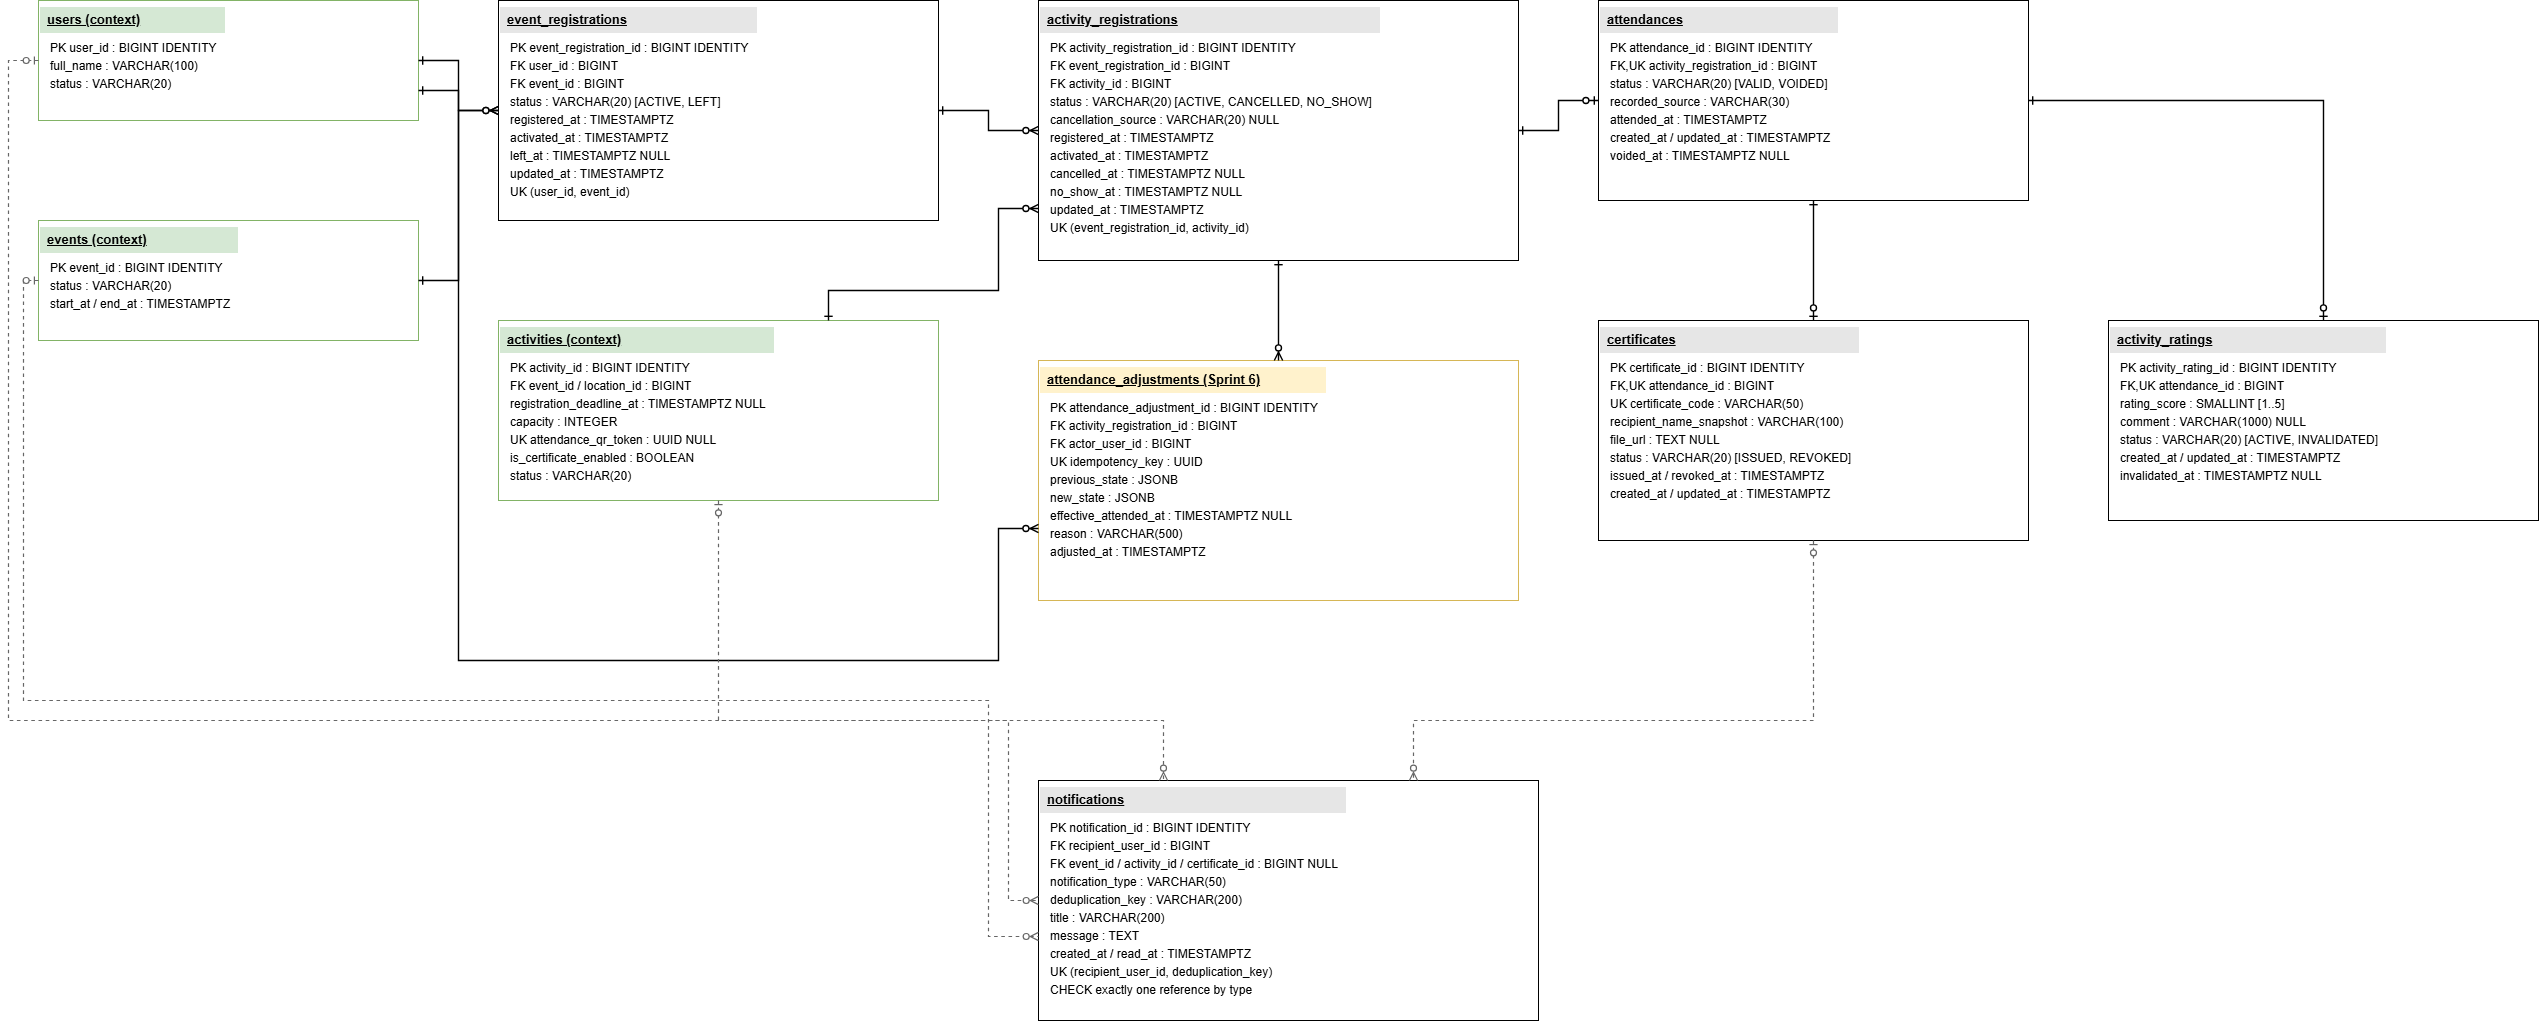

The diagram above was exported from draw.io. Its source (the exported page's mxGraphModel, read from the mxfile embedded in the PNG):
<mxGraphModel dx="2544" dy="1935" grid="1" gridSize="10" guides="1" tooltips="1" connect="1" arrows="1" fold="1" page="1" pageScale="1" pageWidth="2600" pageHeight="1400" math="0" shadow="0">
  <root>
    <mxCell id="p0" />
    <mxCell id="p1" parent="p0" />
    <mxCell id="participant-context-users" parent="p1" style="rounded=0;whiteSpace=wrap;html=1;fillColor=#ffffff;strokeColor=#82b366;fontColor=#000000;align=left;verticalAlign=top;spacingTop=8;spacingLeft=10;spacingRight=8;spacingBottom=8;fontSize=12;fontFamily=Arial;shadow=0;" value="&lt;div style=&quot;margin:-8px -8px 6px -10px;padding:5px 7px;background-color:#d5e8d4;text-align:left;font-size:13px&quot;&gt;&lt;u&gt;&lt;b&gt;users (context)&lt;/b&gt;&lt;/u&gt;&lt;/div&gt;&lt;div style=&quot;line-height:18px&quot;&gt;PK user_id : BIGINT IDENTITY&lt;/div&gt;&lt;div style=&quot;line-height:18px&quot;&gt;full_name : VARCHAR(100)&lt;/div&gt;&lt;div style=&quot;line-height:18px&quot;&gt;status : VARCHAR(20)&lt;/div&gt;" vertex="1">
      <mxGeometry height="120" width="380" x="40" y="40" as="geometry" />
    </mxCell>
    <mxCell id="participant-context-events" parent="p1" style="rounded=0;whiteSpace=wrap;html=1;fillColor=#ffffff;strokeColor=#82b366;fontColor=#000000;align=left;verticalAlign=top;spacingTop=8;spacingLeft=10;spacingRight=8;spacingBottom=8;fontSize=12;fontFamily=Arial;shadow=0;" value="&lt;div style=&quot;margin:-8px -8px 6px -10px;padding:5px 7px;background-color:#d5e8d4;text-align:left;font-size:13px&quot;&gt;&lt;u&gt;&lt;b&gt;events (context)&lt;/b&gt;&lt;/u&gt;&lt;/div&gt;&lt;div style=&quot;line-height:18px&quot;&gt;PK event_id : BIGINT IDENTITY&lt;/div&gt;&lt;div style=&quot;line-height:18px&quot;&gt;status : VARCHAR(20)&lt;/div&gt;&lt;div style=&quot;line-height:18px&quot;&gt;start_at / end_at : TIMESTAMPTZ&lt;/div&gt;" vertex="1">
      <mxGeometry height="120" width="380" x="40" y="260" as="geometry" />
    </mxCell>
    <mxCell id="participant-event-registrations" parent="p1" style="rounded=0;whiteSpace=wrap;html=1;fillColor=#ffffff;strokeColor=#000000;fontColor=#000000;align=left;verticalAlign=top;spacingTop=8;spacingLeft=10;spacingRight=8;spacingBottom=8;fontSize=12;fontFamily=Arial;shadow=0;" value="&lt;div style=&quot;margin:-8px -8px 6px -10px;padding:5px 7px;background-color:#e6e6e6;text-align:left;font-size:13px&quot;&gt;&lt;u&gt;&lt;b&gt;event_registrations&lt;/b&gt;&lt;/u&gt;&lt;/div&gt;&lt;div style=&quot;line-height:18px&quot;&gt;PK event_registration_id : BIGINT IDENTITY&lt;/div&gt;&lt;div style=&quot;line-height:18px&quot;&gt;FK user_id : BIGINT&lt;/div&gt;&lt;div style=&quot;line-height:18px&quot;&gt;FK event_id : BIGINT&lt;/div&gt;&lt;div style=&quot;line-height:18px&quot;&gt;status : VARCHAR(20) [ACTIVE, LEFT]&lt;/div&gt;&lt;div style=&quot;line-height:18px&quot;&gt;registered_at : TIMESTAMPTZ&lt;/div&gt;&lt;div style=&quot;line-height:18px&quot;&gt;activated_at : TIMESTAMPTZ&lt;/div&gt;&lt;div style=&quot;line-height:18px&quot;&gt;left_at : TIMESTAMPTZ NULL&lt;/div&gt;&lt;div style=&quot;line-height:18px&quot;&gt;updated_at : TIMESTAMPTZ&lt;/div&gt;&lt;div style=&quot;line-height:18px&quot;&gt;UK (user_id, event_id)&lt;/div&gt;" vertex="1">
      <mxGeometry height="220" width="440" x="500" y="40" as="geometry" />
    </mxCell>
    <mxCell id="participant-context-activities" parent="p1" style="rounded=0;whiteSpace=wrap;html=1;fillColor=#ffffff;strokeColor=#82b366;fontColor=#000000;align=left;verticalAlign=top;spacingTop=8;spacingLeft=10;spacingRight=8;spacingBottom=8;fontSize=12;fontFamily=Arial;shadow=0;" value="&lt;div style=&quot;margin:-8px -8px 6px -10px;padding:5px 7px;background-color:#d5e8d4;text-align:left;font-size:13px&quot;&gt;&lt;u&gt;&lt;b&gt;activities (context)&lt;/b&gt;&lt;/u&gt;&lt;/div&gt;&lt;div style=&quot;line-height:18px&quot;&gt;PK activity_id : BIGINT IDENTITY&lt;/div&gt;&lt;div style=&quot;line-height:18px&quot;&gt;FK event_id / location_id : BIGINT&lt;/div&gt;&lt;div style=&quot;line-height:18px&quot;&gt;registration_deadline_at : TIMESTAMPTZ NULL&lt;/div&gt;&lt;div style=&quot;line-height:18px&quot;&gt;capacity : INTEGER&lt;/div&gt;&lt;div style=&quot;line-height:18px&quot;&gt;UK attendance_qr_token : UUID NULL&lt;/div&gt;&lt;div style=&quot;line-height:18px&quot;&gt;is_certificate_enabled : BOOLEAN&lt;/div&gt;&lt;div style=&quot;line-height:18px&quot;&gt;status : VARCHAR(20)&lt;/div&gt;" vertex="1">
      <mxGeometry height="180" width="440" x="500" y="360" as="geometry" />
    </mxCell>
    <mxCell id="participant-activity-registrations" parent="p1" style="rounded=0;whiteSpace=wrap;html=1;fillColor=#ffffff;strokeColor=#000000;fontColor=#000000;align=left;verticalAlign=top;spacingTop=8;spacingLeft=10;spacingRight=8;spacingBottom=8;fontSize=12;fontFamily=Arial;shadow=0;" value="&lt;div style=&quot;margin:-8px -8px 6px -10px;padding:5px 7px;background-color:#e6e6e6;text-align:left;font-size:13px&quot;&gt;&lt;u&gt;&lt;b&gt;activity_registrations&lt;/b&gt;&lt;/u&gt;&lt;/div&gt;&lt;div style=&quot;line-height:18px&quot;&gt;PK activity_registration_id : BIGINT IDENTITY&lt;/div&gt;&lt;div style=&quot;line-height:18px&quot;&gt;FK event_registration_id : BIGINT&lt;/div&gt;&lt;div style=&quot;line-height:18px&quot;&gt;FK activity_id : BIGINT&lt;/div&gt;&lt;div style=&quot;line-height:18px&quot;&gt;status : VARCHAR(20) [ACTIVE, CANCELLED, NO_SHOW]&lt;/div&gt;&lt;div style=&quot;line-height:18px&quot;&gt;cancellation_source : VARCHAR(20) NULL&lt;/div&gt;&lt;div style=&quot;line-height:18px&quot;&gt;registered_at : TIMESTAMPTZ&lt;/div&gt;&lt;div style=&quot;line-height:18px&quot;&gt;activated_at : TIMESTAMPTZ&lt;/div&gt;&lt;div style=&quot;line-height:18px&quot;&gt;cancelled_at : TIMESTAMPTZ NULL&lt;/div&gt;&lt;div style=&quot;line-height:18px&quot;&gt;no_show_at : TIMESTAMPTZ NULL&lt;/div&gt;&lt;div style=&quot;line-height:18px&quot;&gt;updated_at : TIMESTAMPTZ&lt;/div&gt;&lt;div style=&quot;line-height:18px&quot;&gt;UK (event_registration_id, activity_id)&lt;/div&gt;" vertex="1">
      <mxGeometry height="260" width="480" x="1040" y="40" as="geometry" />
    </mxCell>
    <mxCell id="participant-attendances" parent="p1" style="rounded=0;whiteSpace=wrap;html=1;fillColor=#ffffff;strokeColor=#000000;fontColor=#000000;align=left;verticalAlign=top;spacingTop=8;spacingLeft=10;spacingRight=8;spacingBottom=8;fontSize=12;fontFamily=Arial;shadow=0;" value="&lt;div style=&quot;margin:-8px -8px 6px -10px;padding:5px 7px;background-color:#e6e6e6;text-align:left;font-size:13px&quot;&gt;&lt;u&gt;&lt;b&gt;attendances&lt;/b&gt;&lt;/u&gt;&lt;/div&gt;&lt;div style=&quot;line-height:18px&quot;&gt;PK attendance_id : BIGINT IDENTITY&lt;/div&gt;&lt;div style=&quot;line-height:18px&quot;&gt;FK,UK activity_registration_id : BIGINT&lt;/div&gt;&lt;div style=&quot;line-height:18px&quot;&gt;status : VARCHAR(20) [VALID, VOIDED]&lt;/div&gt;&lt;div style=&quot;line-height:18px&quot;&gt;recorded_source : VARCHAR(30)&lt;/div&gt;&lt;div style=&quot;line-height:18px&quot;&gt;attended_at : TIMESTAMPTZ&lt;/div&gt;&lt;div style=&quot;line-height:18px&quot;&gt;created_at / updated_at : TIMESTAMPTZ&lt;/div&gt;&lt;div style=&quot;line-height:18px&quot;&gt;voided_at : TIMESTAMPTZ NULL&lt;/div&gt;" vertex="1">
      <mxGeometry height="200" width="430" x="1600" y="40" as="geometry" />
    </mxCell>
    <mxCell id="participant-attendance-adjustments" parent="p1" style="rounded=0;whiteSpace=wrap;html=1;fillColor=#ffffff;strokeColor=#d6b656;fontColor=#000000;align=left;verticalAlign=top;spacingTop=8;spacingLeft=10;spacingRight=8;spacingBottom=8;fontSize=12;fontFamily=Arial;shadow=0;" value="&lt;div style=&quot;margin:-8px -8px 6px -10px;padding:5px 7px;background-color:#fff2cc;text-align:left;font-size:13px&quot;&gt;&lt;u&gt;&lt;b&gt;attendance_adjustments (Sprint 6)&lt;/b&gt;&lt;/u&gt;&lt;/div&gt;&lt;div style=&quot;line-height:18px&quot;&gt;PK attendance_adjustment_id : BIGINT IDENTITY&lt;/div&gt;&lt;div style=&quot;line-height:18px&quot;&gt;FK activity_registration_id : BIGINT&lt;/div&gt;&lt;div style=&quot;line-height:18px&quot;&gt;FK actor_user_id : BIGINT&lt;/div&gt;&lt;div style=&quot;line-height:18px&quot;&gt;UK idempotency_key : UUID&lt;/div&gt;&lt;div style=&quot;line-height:18px&quot;&gt;previous_state : JSONB&lt;/div&gt;&lt;div style=&quot;line-height:18px&quot;&gt;new_state : JSONB&lt;/div&gt;&lt;div style=&quot;line-height:18px&quot;&gt;effective_attended_at : TIMESTAMPTZ NULL&lt;/div&gt;&lt;div style=&quot;line-height:18px&quot;&gt;reason : VARCHAR(500)&lt;/div&gt;&lt;div style=&quot;line-height:18px&quot;&gt;adjusted_at : TIMESTAMPTZ&lt;/div&gt;" vertex="1">
      <mxGeometry height="240" width="480" x="1040" y="400" as="geometry" />
    </mxCell>
    <mxCell id="participant-certificates" parent="p1" style="rounded=0;whiteSpace=wrap;html=1;fillColor=#ffffff;strokeColor=#000000;fontColor=#000000;align=left;verticalAlign=top;spacingTop=8;spacingLeft=10;spacingRight=8;spacingBottom=8;fontSize=12;fontFamily=Arial;shadow=0;" value="&lt;div style=&quot;margin:-8px -8px 6px -10px;padding:5px 7px;background-color:#e6e6e6;text-align:left;font-size:13px&quot;&gt;&lt;u&gt;&lt;b&gt;certificates&lt;/b&gt;&lt;/u&gt;&lt;/div&gt;&lt;div style=&quot;line-height:18px&quot;&gt;PK certificate_id : BIGINT IDENTITY&lt;/div&gt;&lt;div style=&quot;line-height:18px&quot;&gt;FK,UK attendance_id : BIGINT&lt;/div&gt;&lt;div style=&quot;line-height:18px&quot;&gt;UK certificate_code : VARCHAR(50)&lt;/div&gt;&lt;div style=&quot;line-height:18px&quot;&gt;recipient_name_snapshot : VARCHAR(100)&lt;/div&gt;&lt;div style=&quot;line-height:18px&quot;&gt;file_url : TEXT NULL&lt;/div&gt;&lt;div style=&quot;line-height:18px&quot;&gt;status : VARCHAR(20) [ISSUED, REVOKED]&lt;/div&gt;&lt;div style=&quot;line-height:18px&quot;&gt;issued_at / revoked_at : TIMESTAMPTZ&lt;/div&gt;&lt;div style=&quot;line-height:18px&quot;&gt;created_at / updated_at : TIMESTAMPTZ&lt;/div&gt;" vertex="1">
      <mxGeometry height="220" width="430" x="1600" y="360" as="geometry" />
    </mxCell>
    <mxCell id="participant-activity-ratings" parent="p1" style="rounded=0;whiteSpace=wrap;html=1;fillColor=#ffffff;strokeColor=#000000;fontColor=#000000;align=left;verticalAlign=top;spacingTop=8;spacingLeft=10;spacingRight=8;spacingBottom=8;fontSize=12;fontFamily=Arial;shadow=0;" value="&lt;div style=&quot;margin:-8px -8px 6px -10px;padding:5px 7px;background-color:#e6e6e6;text-align:left;font-size:13px&quot;&gt;&lt;u&gt;&lt;b&gt;activity_ratings&lt;/b&gt;&lt;/u&gt;&lt;/div&gt;&lt;div style=&quot;line-height:18px&quot;&gt;PK activity_rating_id : BIGINT IDENTITY&lt;/div&gt;&lt;div style=&quot;line-height:18px&quot;&gt;FK,UK attendance_id : BIGINT&lt;/div&gt;&lt;div style=&quot;line-height:18px&quot;&gt;rating_score : SMALLINT [1..5]&lt;/div&gt;&lt;div style=&quot;line-height:18px&quot;&gt;comment : VARCHAR(1000) NULL&lt;/div&gt;&lt;div style=&quot;line-height:18px&quot;&gt;status : VARCHAR(20) [ACTIVE, INVALIDATED]&lt;/div&gt;&lt;div style=&quot;line-height:18px&quot;&gt;created_at / updated_at : TIMESTAMPTZ&lt;/div&gt;&lt;div style=&quot;line-height:18px&quot;&gt;invalidated_at : TIMESTAMPTZ NULL&lt;/div&gt;" vertex="1">
      <mxGeometry height="200" width="430" x="2110" y="360" as="geometry" />
    </mxCell>
    <mxCell id="participant-notifications" parent="p1" style="rounded=0;whiteSpace=wrap;html=1;fillColor=#ffffff;strokeColor=#000000;fontColor=#000000;align=left;verticalAlign=top;spacingTop=8;spacingLeft=10;spacingRight=8;spacingBottom=8;fontSize=12;fontFamily=Arial;shadow=0;" value="&lt;div style=&quot;margin:-8px -8px 6px -10px;padding:5px 7px;background-color:#e6e6e6;text-align:left;font-size:13px&quot;&gt;&lt;u&gt;&lt;b&gt;notifications&lt;/b&gt;&lt;/u&gt;&lt;/div&gt;&lt;div style=&quot;line-height:18px&quot;&gt;PK notification_id : BIGINT IDENTITY&lt;/div&gt;&lt;div style=&quot;line-height:18px&quot;&gt;FK recipient_user_id : BIGINT&lt;/div&gt;&lt;div style=&quot;line-height:18px&quot;&gt;FK event_id / activity_id / certificate_id : BIGINT NULL&lt;/div&gt;&lt;div style=&quot;line-height:18px&quot;&gt;notification_type : VARCHAR(50)&lt;/div&gt;&lt;div style=&quot;line-height:18px&quot;&gt;deduplication_key : VARCHAR(200)&lt;/div&gt;&lt;div style=&quot;line-height:18px&quot;&gt;title : VARCHAR(200)&lt;/div&gt;&lt;div style=&quot;line-height:18px&quot;&gt;message : TEXT&lt;/div&gt;&lt;div style=&quot;line-height:18px&quot;&gt;created_at / read_at : TIMESTAMPTZ&lt;/div&gt;&lt;div style=&quot;line-height:18px&quot;&gt;UK (recipient_user_id, deduplication_key)&lt;/div&gt;&lt;div style=&quot;line-height:18px&quot;&gt;CHECK exactly one reference by type&lt;/div&gt;" vertex="1">
      <mxGeometry height="240" width="500" x="1040" y="820" as="geometry" />
    </mxCell>
    <mxCell id="participant-edge-1" edge="1" parent="p1" source="participant-context-users" style="edgeStyle=orthogonalEdgeStyle;rounded=0;html=1;strokeColor=#000000;strokeWidth=1.4;startArrow=ERone;endArrow=ERzeroToMany;" target="participant-event-registrations" value="">
      <mxGeometry relative="1" as="geometry" />
    </mxCell>
    <mxCell id="participant-edge-2" edge="1" parent="p1" source="participant-context-events" style="edgeStyle=orthogonalEdgeStyle;rounded=0;html=1;strokeColor=#000000;strokeWidth=1.4;startArrow=ERone;endArrow=ERzeroToMany;" target="participant-event-registrations" value="">
      <mxGeometry relative="1" as="geometry" />
    </mxCell>
    <mxCell id="participant-edge-3" edge="1" parent="p1" source="participant-event-registrations" style="edgeStyle=orthogonalEdgeStyle;rounded=0;html=1;strokeColor=#000000;strokeWidth=1.4;startArrow=ERone;endArrow=ERzeroToMany;" target="participant-activity-registrations" value="">
      <mxGeometry relative="1" as="geometry" />
    </mxCell>
    <mxCell id="participant-edge-4" edge="1" parent="p1" source="participant-context-activities" style="edgeStyle=orthogonalEdgeStyle;orthogonalLoop=1;jettySize=auto;rounded=0;html=1;strokeColor=#000000;strokeWidth=1.4;startArrow=ERone;endArrow=ERzeroToMany;exitX=0.75;exitY=0;exitDx=0;exitDy=0;exitPerimeter=1;entryX=0;entryY=0.8;entryDx=0;entryDy=0;entryPerimeter=1;" target="participant-activity-registrations" value="">
      <mxGeometry relative="1" as="geometry">
        <Array as="points">
          <mxPoint x="830" y="330" />
          <mxPoint x="1000" y="330" />
          <mxPoint x="1000" y="248" />
        </Array>
      </mxGeometry>
    </mxCell>
    <mxCell id="participant-edge-5" edge="1" parent="p1" source="participant-activity-registrations" style="edgeStyle=orthogonalEdgeStyle;rounded=0;html=1;strokeColor=#000000;strokeWidth=1.4;startArrow=ERone;endArrow=ERzeroToOne;" target="participant-attendances" value="">
      <mxGeometry relative="1" as="geometry" />
    </mxCell>
    <mxCell id="participant-edge-6" edge="1" parent="p1" source="participant-activity-registrations" style="edgeStyle=orthogonalEdgeStyle;rounded=0;html=1;strokeColor=#000000;strokeWidth=1.4;startArrow=ERone;endArrow=ERzeroToMany;" target="participant-attendance-adjustments" value="">
      <mxGeometry relative="1" as="geometry" />
    </mxCell>
    <mxCell id="participant-edge-7" edge="1" parent="p1" source="participant-context-users" style="edgeStyle=orthogonalEdgeStyle;orthogonalLoop=1;jettySize=auto;rounded=0;html=1;strokeColor=#000000;strokeWidth=1.4;startArrow=ERone;endArrow=ERzeroToMany;exitX=1;exitY=0.75;exitDx=0;exitDy=0;exitPerimeter=1;entryX=0;entryY=0.7;entryDx=0;entryDy=0;entryPerimeter=1;" target="participant-attendance-adjustments" value="">
      <mxGeometry relative="1" as="geometry">
        <Array as="points">
          <mxPoint x="460" y="130" />
          <mxPoint x="460" y="700" />
          <mxPoint x="1000" y="700" />
          <mxPoint x="1000" y="568" />
        </Array>
      </mxGeometry>
    </mxCell>
    <mxCell id="participant-edge-8" edge="1" parent="p1" source="participant-attendances" style="edgeStyle=orthogonalEdgeStyle;rounded=0;html=1;strokeColor=#000000;strokeWidth=1.4;startArrow=ERone;endArrow=ERzeroToOne;" target="participant-certificates" value="">
      <mxGeometry relative="1" as="geometry" />
    </mxCell>
    <mxCell id="participant-edge-9" edge="1" parent="p1" source="participant-attendances" style="edgeStyle=orthogonalEdgeStyle;rounded=0;html=1;strokeColor=#000000;strokeWidth=1.4;startArrow=ERone;endArrow=ERzeroToOne;" target="participant-activity-ratings" value="">
      <mxGeometry relative="1" as="geometry" />
    </mxCell>
    <mxCell id="participant-edge-10" edge="1" parent="p1" source="participant-context-users" style="edgeStyle=orthogonalEdgeStyle;orthogonalLoop=1;jettySize=auto;rounded=0;html=1;dashed=1;strokeColor=#666666;strokeWidth=1.2;startArrow=ERzeroToOne;endArrow=ERzeroToMany;exitX=0;exitY=0.5;exitDx=0;exitDy=0;exitPerimeter=1;entryX=0;entryY=0.5;entryDx=0;entryDy=0;entryPerimeter=1;" target="participant-notifications" value="">
      <mxGeometry relative="1" as="geometry">
        <Array as="points">
          <mxPoint x="10" y="100" />
          <mxPoint x="10" y="760" />
          <mxPoint x="1010" y="760" />
          <mxPoint x="1010" y="940" />
        </Array>
      </mxGeometry>
    </mxCell>
    <mxCell id="participant-edge-11" edge="1" parent="p1" source="participant-context-events" style="edgeStyle=orthogonalEdgeStyle;orthogonalLoop=1;jettySize=auto;rounded=0;html=1;dashed=1;strokeColor=#666666;strokeWidth=1.2;startArrow=ERzeroToOne;endArrow=ERzeroToMany;exitX=0;exitY=0.5;exitDx=0;exitDy=0;exitPerimeter=1;entryX=0;entryY=0.65;entryDx=0;entryDy=0;entryPerimeter=1;" target="participant-notifications" value="">
      <mxGeometry relative="1" as="geometry">
        <Array as="points">
          <mxPoint x="25" y="320" />
          <mxPoint x="25" y="740" />
          <mxPoint x="990" y="740" />
          <mxPoint x="990" y="976" />
        </Array>
      </mxGeometry>
    </mxCell>
    <mxCell id="participant-edge-12" edge="1" parent="p1" source="participant-context-activities" style="edgeStyle=orthogonalEdgeStyle;orthogonalLoop=1;jettySize=auto;rounded=0;html=1;dashed=1;strokeColor=#666666;strokeWidth=1.2;startArrow=ERzeroToOne;endArrow=ERzeroToMany;exitX=0.5;exitY=1;exitDx=0;exitDy=0;exitPerimeter=1;entryX=0.25;entryY=0;entryDx=0;entryDy=0;entryPerimeter=1;" target="participant-notifications" value="">
      <mxGeometry relative="1" as="geometry">
        <Array as="points">
          <mxPoint x="720" y="760" />
          <mxPoint x="1165" y="760" />
        </Array>
      </mxGeometry>
    </mxCell>
    <mxCell id="participant-edge-13" edge="1" parent="p1" source="participant-certificates" style="edgeStyle=orthogonalEdgeStyle;orthogonalLoop=1;jettySize=auto;rounded=0;html=1;dashed=1;strokeColor=#666666;strokeWidth=1.2;startArrow=ERzeroToOne;endArrow=ERzeroToMany;exitX=0.5;exitY=1;exitDx=0;exitDy=0;exitPerimeter=1;entryX=0.75;entryY=0;entryDx=0;entryDy=0;entryPerimeter=1;" target="participant-notifications" value="">
      <mxGeometry relative="1" as="geometry">
        <Array as="points">
          <mxPoint x="1815" y="760" />
          <mxPoint x="1415" y="760" />
        </Array>
      </mxGeometry>
    </mxCell>
  </root>
</mxGraphModel>